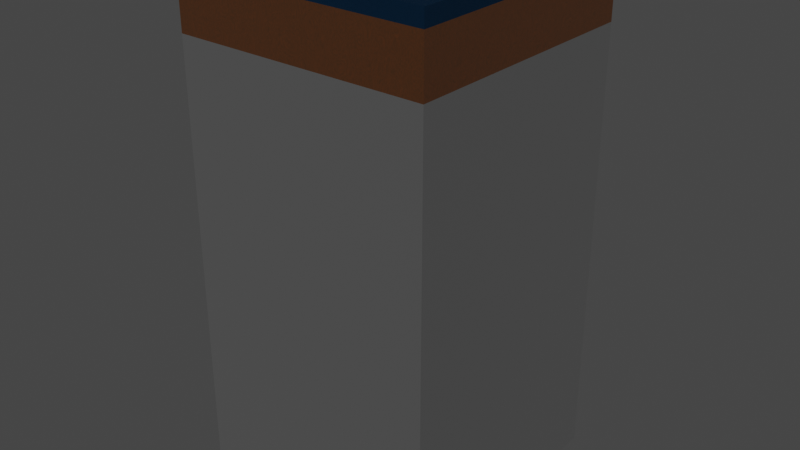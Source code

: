 # Source: woda.blend  (saved by Blender 2.80.75; exported with 4.5.12 LTS)
import bpy
from mathutils import Matrix  # noqa: F401  (used for matrix-valued properties, if any)

bpy.ops.wm.read_factory_settings(use_empty=True)
scene = bpy.context.scene
scene.name = 'Scene'

# ---- collections
col_collection = bpy.data.collections.new('Collection'); scene.collection.children.link(col_collection)

# ---- materials (node trees are filled in below, after node groups)
mat_woda = bpy.data.materials.new('Woda')
mat_woda.alpha_threshold = 0.0
mat_woda.use_transparent_shadow = False
mat_woda.line_color = (0.0, 0.0, 0.0, 1.0)
mat_ziemia = bpy.data.materials.new('Ziemia')
mat_ziemia.use_transparent_shadow = False
mat_kamie = bpy.data.materials.new('Kamień')
mat_kamie.use_transparent_shadow = False

# ---- material node trees
mat_woda.use_nodes = True; mat_woda.node_tree.nodes.clear()
_N = mat_woda.node_tree.nodes; _L = mat_woda.node_tree.links
n0 = _N.new('ShaderNodeRGB'); n0.name = 'RGB'; n0.location = (-446, 320)
n0.outputs[0].default_value = (0.0, 0.03716, 0.08893, 1.0)
n1 = _N.new('ShaderNodeRGB'); n1.name = 'RGB.002'; n1.location = (-800, 135)
n1.outputs[0].default_value = (0.0, 0.006821, 0.02194, 1.0)
n2 = _N.new('ShaderNodeRGBToBW'); n2.name = 'RGB to BW'; n2.location = (-400, 82)
n3 = _N.new('ShaderNodeTexNoise'); n3.name = 'Noise Texture'; n3.location = (-571, -19)
n3.inputs[2].default_value = -0.1
n3.inputs[3].default_value = 16.0
n3.inputs[8].default_value = 13.4
n4 = _N.new('ShaderNodeMix'); n4.name = 'Mix'; n4.location = (-140, 260)
n4.data_type = 'RGBA'
n5 = _N.new('ShaderNodeBsdfPrincipled'); n5.name = 'Principled BSDF'; n5.location = (87, 298)
n5.distribution = 'GGX'
n5.subsurface_method = 'BURLEY'
n5.inputs[3].default_value = 1.45
n5.inputs[13].default_value = 0.2045
n5.inputs[27].default_value = (0.0, 0.0, 0.0, 1.0)
n5.inputs[28].default_value = 1.0
n6 = _N.new('ShaderNodeBsdfTransparent'); n6.name = 'Transparent BSDF'; n6.location = (388, 76)
n7 = _N.new('ShaderNodeOutputMaterial'); n7.name = 'Material Output'; n7.location = (742, 268)
n8 = _N.new('ShaderNodeMixShader'); n8.name = 'Mix Shader'; n8.location = (561, 246)
n9 = _N.new('ShaderNodeBrightContrast'); n9.name = 'Bright/Contrast'; n9.location = (-126, 20)
n9.inputs[1].default_value = 0.4
_L.new(n5.outputs[0], n8.inputs[1])
_L.new(n0.outputs[0], n4.inputs[6])
_L.new(n4.outputs[2], n5.inputs[0])
_L.new(n3.outputs[1], n2.inputs[0])
_L.new(n1.outputs[0], n4.inputs[7])
_L.new(n3.outputs[0], n9.inputs[0])
_L.new(n2.outputs[0], n4.inputs[0])
_L.new(n8.outputs[0], n7.inputs[0])
_L.new(n6.outputs[0], n8.inputs[2])
_L.new(n9.outputs[0], n5.inputs[2])
n7.is_active_output = True
mat_ziemia.use_nodes = True; mat_ziemia.node_tree.nodes.clear()
_N = mat_ziemia.node_tree.nodes; _L = mat_ziemia.node_tree.links
n0 = _N.new('ShaderNodeOutputMaterial'); n0.name = 'Material Output'; n0.location = (300, 300)
n1 = _N.new('ShaderNodeBsdfPrincipled'); n1.name = 'Principled BSDF'; n1.location = (10, 300)
n1.distribution = 'GGX'
n1.subsurface_method = 'BURLEY'
n1.inputs[2].default_value = 1.0
n1.inputs[3].default_value = 1.45
n1.inputs[27].default_value = (0.0, 0.0, 0.0, 1.0)
n1.inputs[28].default_value = 1.0
n2 = _N.new('ShaderNodeRGB'); n2.name = 'RGB.001'; n2.location = (-612, 307)
n2.outputs[0].default_value = (0.08892, 0.02106, 0.0, 1.0)
n3 = _N.new('ShaderNodeRGB'); n3.name = 'RGB.002'; n3.location = (-966, 121)
n3.outputs[0].default_value = (0.02194, 0.01041, 0.0, 1.0)
n4 = _N.new('ShaderNodeRGBToBW'); n4.name = 'RGB to BW'; n4.location = (-566, 69)
n5 = _N.new('ShaderNodeBrightContrast'); n5.name = 'Bright/Contrast'; n5.location = (-274, 11)
n5.inputs[1].default_value = 0.4
n6 = _N.new('ShaderNodeTexNoise'); n6.name = 'Noise Texture.001'; n6.location = (-737, -32)
n6.inputs[2].default_value = 18.3
n6.inputs[3].default_value = 16.0
n6.inputs[8].default_value = 13.4
n7 = _N.new('ShaderNodeMix'); n7.name = 'Mix.001'; n7.location = (-306, 246)
n7.data_type = 'RGBA'
_L.new(n1.outputs[0], n0.inputs[0])
_L.new(n2.outputs[0], n7.inputs[6])
_L.new(n6.outputs[1], n4.inputs[0])
_L.new(n3.outputs[0], n7.inputs[7])
_L.new(n6.outputs[0], n5.inputs[0])
_L.new(n7.outputs[2], n1.inputs[0])
_L.new(n4.outputs[0], n7.inputs[0])
n0.is_active_output = True
mat_kamie.use_nodes = True; mat_kamie.node_tree.nodes.clear()
_N = mat_kamie.node_tree.nodes; _L = mat_kamie.node_tree.links
n0 = _N.new('ShaderNodeOutputMaterial'); n0.name = 'Material Output'; n0.location = (300, 300)
n1 = _N.new('ShaderNodeBsdfPrincipled'); n1.name = 'Principled BSDF'; n1.location = (10, 300)
n1.distribution = 'GGX'
n1.subsurface_method = 'BURLEY'
n1.inputs[0].default_value = (0.08001, 0.08001, 0.08001, 1.0)
n1.inputs[2].default_value = 0.9682
n1.inputs[3].default_value = 1.45
n1.inputs[13].default_value = 0.4864
n1.inputs[27].default_value = (0.0, 0.0, 0.0, 1.0)
n1.inputs[28].default_value = 1.0
_L.new(n1.outputs[0], n0.inputs[0])
n0.is_active_output = True

# ---- world
world_world = bpy.data.worlds.new('World'); scene.world = world_world
world_world.use_nodes = True; world_world.node_tree.nodes.clear()
_N = world_world.node_tree.nodes; _L = world_world.node_tree.links
n0 = _N.new('ShaderNodeOutputWorld'); n0.name = 'World Output'; n0.location = (300, 300)
n1 = _N.new('ShaderNodeBackground'); n1.name = 'Background'; n1.location = (10, 300)
n1.inputs[0].default_value = (0.05088, 0.05088, 0.05088, 1.0)
_L.new(n1.outputs[0], n0.inputs[0])
n0.is_active_output = True
world_world.color = (0.05088, 0.05088, 0.05088)
world_world.use_sun_shadow = False
world_world.sun_shadow_jitter_overblur = 0.0

# ---- meshes
me_cube = bpy.data.meshes.new('Cube')
me_cube.from_pydata([(2.0, 2.0, 4.0), (2.0, 2.0, -4.0), (2.0, -2.0, 4.0), (2.0, -2.0, -4.0), (-2.0, 2.0, 4.0), (-2.0, 2.0, -4.0), (-2.0, -2.0, 4.0), (-2.0, -2.0, -4.0), (2.0, 2.0, 3.754), (2.0, 2.0, 2.913), (-2.0, -2.0, 2.913), (-2.0, -2.0, 3.754), (2.0, -2.0, 3.754), (2.0, -2.0, 2.913), (-2.0, 2.0, 3.754), (-2.0, 2.0, 2.913)], [], [(0, 4, 6, 2), (12, 2, 6, 11), (11, 6, 4, 14), (5, 1, 3, 7), (8, 0, 2, 12), (14, 4, 0, 8), (5, 15, 9, 1), (15, 14, 8, 9), (1, 9, 13, 3), (9, 8, 12, 13), (7, 10, 15, 5), (10, 11, 14, 15), (3, 13, 10, 7), (13, 12, 11, 10)])
me_cube.polygons.foreach_set('material_index', [0, 0, 0, 2, 0, 0, 2, 1, 2, 1, 2, 1, 2, 1])
_uv = me_cube.uv_layers.new(name='UVMap')
_uv.uv.foreach_set('vector', [0.375, 0.0, 0.625, 0.0, 0.625, 0.25, 0.375, 0.25, 0.6173, 0.25, 0.625, 0.25, 0.625, 0.5, 0.6173, 0.5, 0.6173, 0.5, 0.625, 0.5, 0.625, 0.75, 0.6173, 0.75, 0.375, 0.75, 0.625, 0.75, 0.625, 1.0, 0.375, 1.0, 0.3673, 0.5, 0.375, 0.5, 0.375, 0.75, 0.3673, 0.75, 0.8673, 0.5, 0.875, 0.5, 0.875, 0.75, 0.8673, 0.75, 0.625, 0.5, 0.841, 0.5, 0.841, 0.75, 0.625, 0.75, 0.841, 0.5, 0.8673, 0.5, 0.8673, 0.75, 0.841, 0.75, 0.125, 0.5, 0.341, 0.5, 0.341, 0.75, 0.125, 0.75, 0.341, 0.5, 0.3673, 0.5, 0.3673, 0.75, 0.341, 0.75, 0.375, 0.5, 0.591, 0.5, 0.591, 0.75, 0.375, 0.75, 0.591, 0.5, 0.6173, 0.5, 0.6173, 0.75, 0.591, 0.75, 0.375, 0.25, 0.591, 0.25, 0.591, 0.5, 0.375, 0.5, 0.591, 0.25, 0.6173, 0.25, 0.6173, 0.5, 0.591, 0.5])
me_cube.materials.append(mat_woda)
me_cube.materials.append(mat_ziemia)
me_cube.materials.append(mat_kamie)
me_cube.use_remesh_preserve_volume = False
me_cube.use_remesh_preserve_attributes = False
me_cube.use_mirror_vertex_groups = False
me_cube.update()

# ---- objects
ob_waterblock = bpy.data.objects.new('WaterBlock', me_cube)

# ---- transforms, parenting, visibility, modifiers, constraints
ob_waterblock.location = (0.0, 0.0, 0.0)
ob_waterblock.lock_rotations_4d = False
ob_waterblock.empty_display_type = 'ARROWS'
ob_waterblock.lineart.crease_threshold = 0.0

# ---- collection membership
col_collection.objects.link(ob_waterblock)

# ---- scene / render settings (as saved in the file)
scene.frame_start = 1; scene.frame_end = 250; scene.frame_set(1)
scene.render.engine = 'BLENDER_EEVEE_NEXT'
scene.cycles.use_denoising = False
scene.cycles.samples = 128
scene.cycles.sampling_pattern = 'TABULATED_SOBOL'
scene.cycles.use_adaptive_sampling = False
scene.cycles.use_light_tree = False
scene.eevee.use_gtao = True
scene.eevee.use_raytracing = True
scene.view_settings.view_transform = 'Filmic'
bpy.context.view_layer.update()

# ---- added for rendering (the .blend has no active camera and no usable light): camera, sun
cam_auto = bpy.data.cameras.new('AutoCamera')
cam_auto.lens = 50.0
cam_auto.sensor_width = 36.0
cam_auto.clip_end = 1000.0
ob_auto_camera = bpy.data.objects.new('AutoCamera', cam_auto)
scene.collection.objects.link(ob_auto_camera)
ob_auto_camera.location = (9.06531, -10.8784, 7.25225)
ob_auto_camera.rotation_euler = (1.09748, -7.21219e-08, 0.694738)
scene.camera = ob_auto_camera
light_auto_sun = bpy.data.lights.new('AutoSun', 'SUN')
light_auto_sun.energy = 3.0
light_auto_sun.angle = 0.0523599
ob_auto_sun = bpy.data.objects.new('AutoSun', light_auto_sun)
scene.collection.objects.link(ob_auto_sun)
ob_auto_sun.rotation_euler = (0.872665, 0.174533, 0.523599)
bpy.context.view_layer.update()
